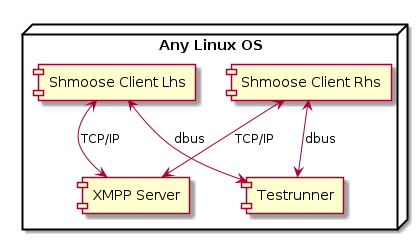

The diagram above was rendered by PlantUML. Its source (embedded in the PNG):
@startuml


node "Any Linux OS" {
  [Shmoose Client Rhs]
  [XMPP Server]
  [Shmoose Client Lhs]
  [Testrunner]
}

[Shmoose Client Rhs] <--> [XMPP Server]: TCP/IP
[Shmoose Client Rhs] <--> [Testrunner]: dbus

[Shmoose Client Lhs] <--> [XMPP Server]: TCP/IP
[Shmoose Client Lhs] <--> [Testrunner]: dbus


@enduml